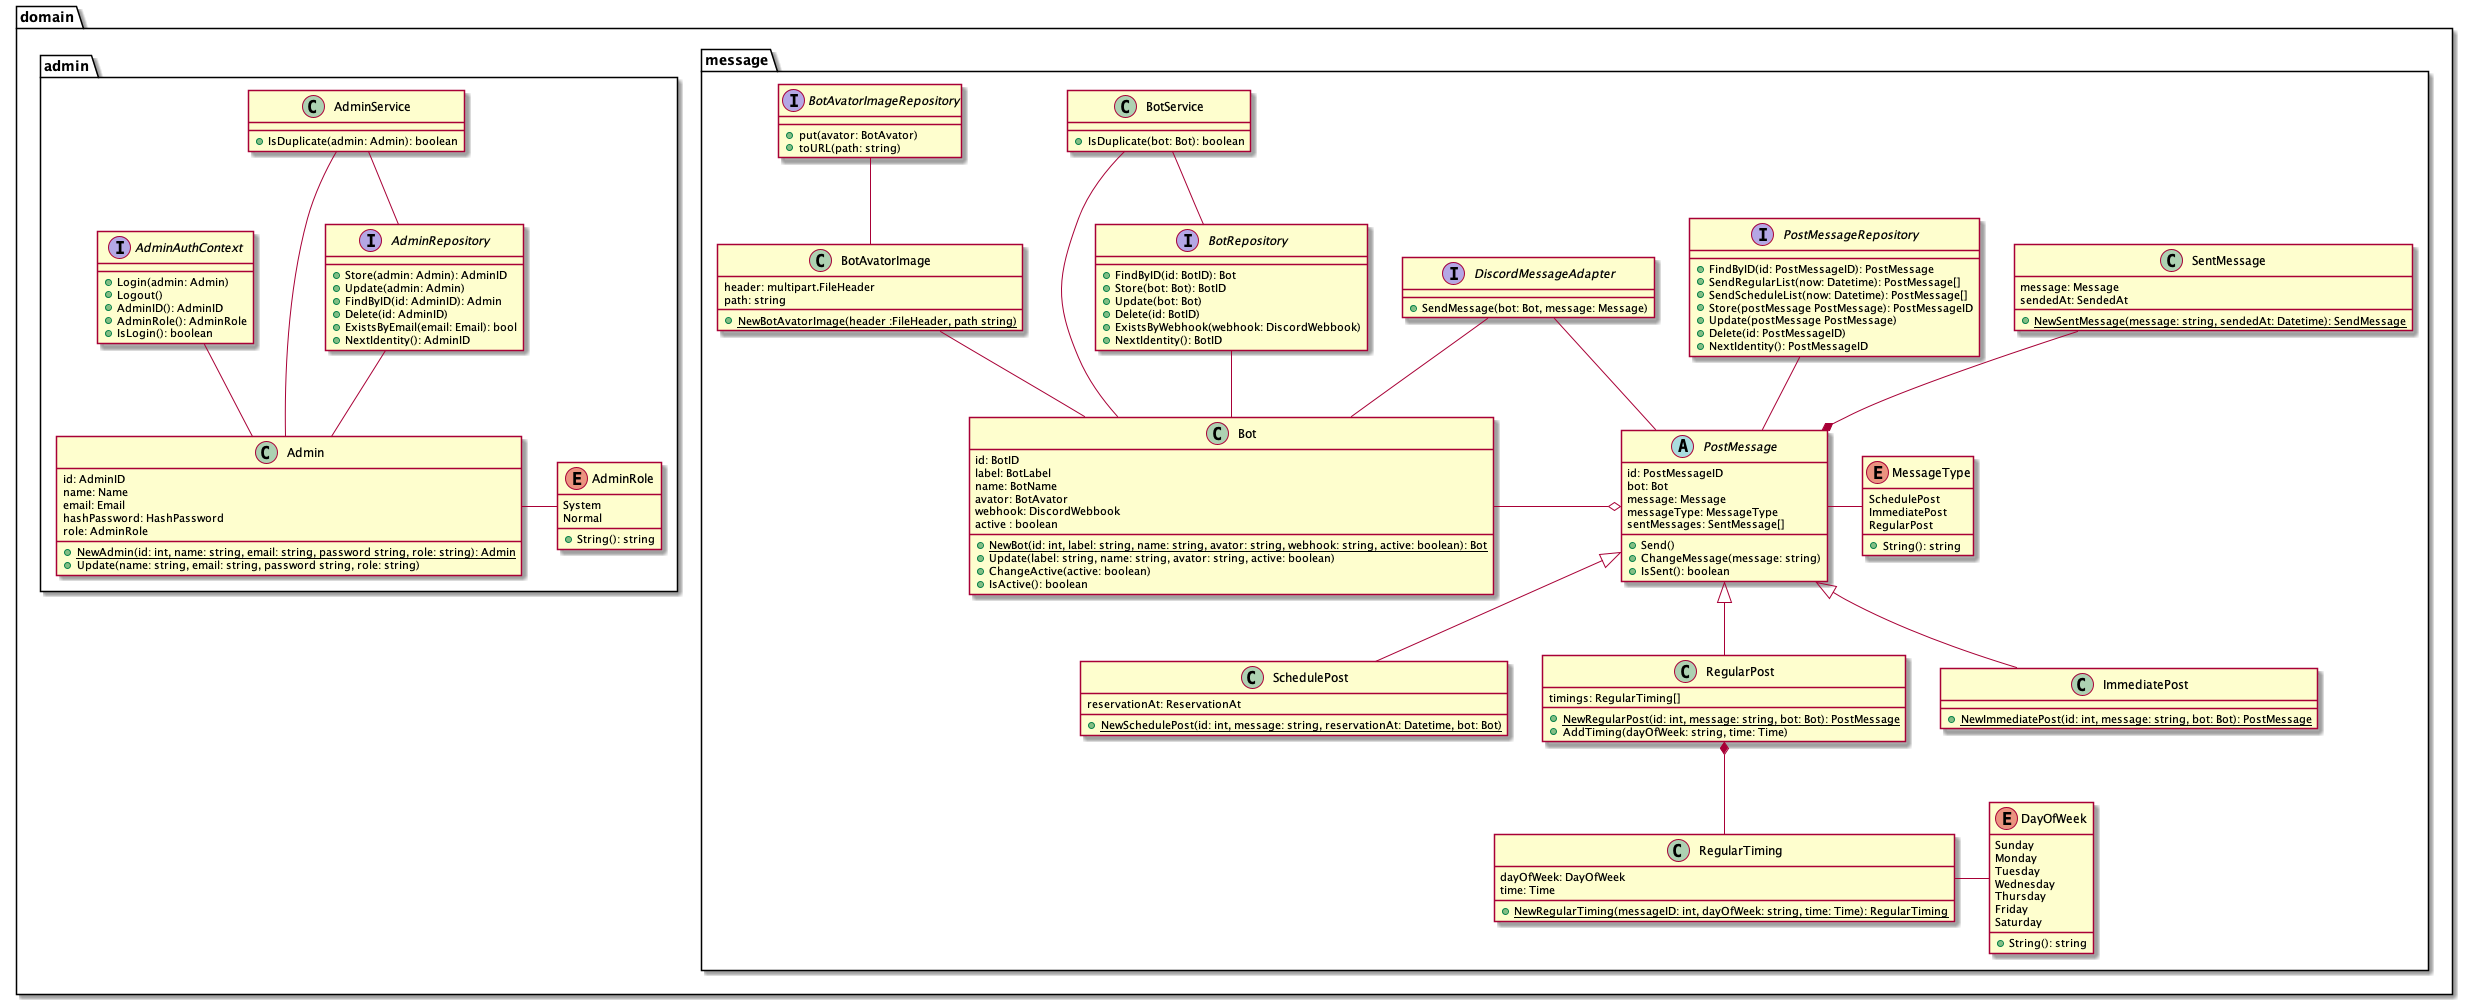

The diagram above was rendered by PlantUML. Its source (embedded in the PNG):
@startuml class

package domain {
    package message {
        class Bot {
            id: BotID
            label: BotLabel
            name: BotName
            avator: BotAvator
            webhook: DiscordWebbook
            active : boolean
            + {static} NewBot(id: int, label: string, name: string, avator: string, webhook: string, active: boolean): Bot
            + Update(label: string, name: string, avator: string, active: boolean)
            + ChangeActive(active: boolean)
            + IsActive(): boolean
        }

        class BotAvatorImage {
            header: multipart.FileHeader
            path: string
            + {static} NewBotAvatorImage(header :FileHeader, path string)
        }

        abstract PostMessage {
            id: PostMessageID
            bot: Bot
            message: Message
            messageType: MessageType
            sentMessages: SentMessage[]
            + Send()
            + ChangeMessage(message: string)
            + IsSent(): boolean
        }

        enum MessageType {
            SchedulePost
            ImmediatePost
            RegularPost
            + String(): string
        }

        class SchedulePost {
            reservationAt: ReservationAt
            + {static} NewSchedulePost(id: int, message: string, reservationAt: Datetime, bot: Bot)
        }

        class RegularPost {
            timings: RegularTiming[]
            + {static} NewRegularPost(id: int, message: string, bot: Bot): PostMessage
            + AddTiming(dayOfWeek: string, time: Time)
        }

        class ImmediatePost {
            + {static} NewImmediatePost(id: int, message: string, bot: Bot): PostMessage
        }

        class RegularTiming {
            dayOfWeek: DayOfWeek
            time: Time
            + {static} NewRegularTiming(messageID: int, dayOfWeek: string, time: Time): RegularTiming
        }

        enum DayOfWeek {
            Sunday
            Monday
            Tuesday
            Wednesday
            Thursday
            Friday
            Saturday
            + String(): string
        }

        class SentMessage {
            message: Message
            sendedAt: SendedAt
            + {static} NewSentMessage(message: string, sendedAt: Datetime): SendMessage
        }

        class BotService {
            + IsDuplicate(bot: Bot): boolean
        }

        interface BotRepository {
            + FindByID(id: BotID): Bot
            + Store(bot: Bot): BotID
            + Update(bot: Bot)
            + Delete(id: BotID)
            + ExistsByWebhook(webhook: DiscordWebbook)
            + NextIdentity(): BotID
        }

        interface BotAvatorImageRepository {
            + put(avator: BotAvator)
            + toURL(path: string)
        }

        interface PostMessageRepository {
            + FindByID(id: PostMessageID): PostMessage
            + SendRegularList(now: Datetime): PostMessage[]
            + SendScheduleList(now: Datetime): PostMessage[]
            + Store(postMessage PostMessage): PostMessageID
            + Update(postMessage PostMessage)
            + Delete(id: PostMessageID)
            + NextIdentity(): PostMessageID
        }

        interface DiscordMessageAdapter {
            + SendMessage(bot: Bot, message: Message)
        }
    }

    package admin {
        class Admin {
            id: AdminID
            name: Name
            email: Email
            hashPassword: HashPassword
            role: AdminRole
            + {static} NewAdmin(id: int, name: string, email: string, password string, role: string): Admin
            + Update(name: string, email: string, password string, role: string)
        }

        enum AdminRole {
            System
            Normal
            + String(): string
        }

        class AdminService {
            + IsDuplicate(admin: Admin): boolean
        }

        interface AdminRepository {
            + Store(admin: Admin): AdminID
            + Update(admin: Admin)
            + FindByID(id: AdminID): Admin
            + Delete(id: AdminID)
            + ExistsByEmail(email: Email): bool
            + NextIdentity(): AdminID
        }

        interface AdminAuthContext {
            + Login(admin: Admin)
            + Logout()
            + AdminID(): AdminID
            + AdminRole(): AdminRole
            + IsLogin(): boolean
        }
    }
}

Bot -o PostMessage
PostMessage - MessageType
SentMessage --* PostMessage
PostMessage <|-- ImmediatePost
PostMessage <|-- SchedulePost
PostMessage <|-- RegularPost
RegularPost *-- RegularTiming
RegularTiming - DayOfWeek
Admin - AdminRole

BotRepository -- Bot
BotAvatorImageRepository -- BotAvatorImage
BotAvatorImage -- Bot
BotService -- BotRepository
BotService -- Bot
DiscordMessageAdapter -- Bot
DiscordMessageAdapter -- PostMessage
PostMessageRepository -- PostMessage
AdminRepository -- Admin
AdminService -- AdminRepository
AdminService -- Admin

AdminAuthContext -- Admin

@enduml